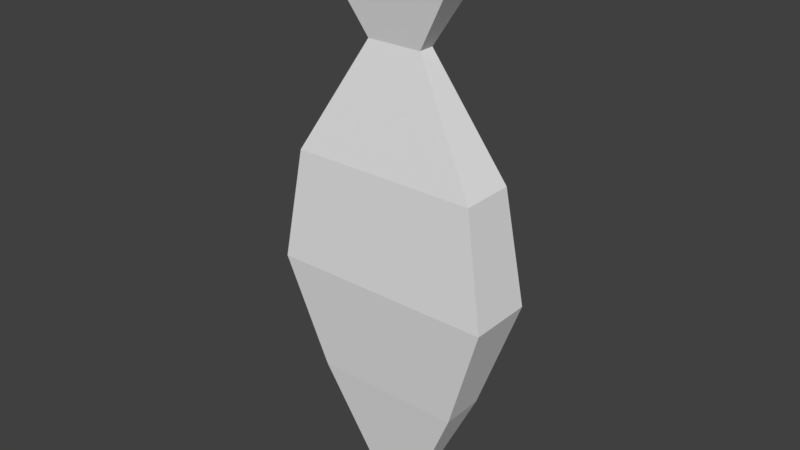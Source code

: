# Source: fish.blend  (saved by Blender 2.78.0; exported with 4.5.12 LTS)
import bpy
from mathutils import Matrix  # noqa: F401  (used for matrix-valued properties, if any)

bpy.ops.wm.read_factory_settings(use_empty=True)
scene = bpy.context.scene
scene.name = 'Scene'

# ---- collections
col_collection_1 = bpy.data.collections.new('Collection 1'); scene.collection.children.link(col_collection_1)

# ---- materials (node trees are filled in below, after node groups)
mat_material_001 = bpy.data.materials.new('Material.001')
mat_material_001.alpha_threshold = 0.0
mat_material_001.use_transparent_shadow = False
mat_material_001.roughness = 0.5
mat_material_001.line_color = (0.0, 0.0, 0.0, 1.0)
mat_material_002 = bpy.data.materials.new('Material.002')
mat_material_002.alpha_threshold = 0.0
mat_material_002.use_transparent_shadow = False
mat_material_002.roughness = 0.5
mat_material_002.line_color = (0.0, 0.0, 0.0, 1.0)
mat_material_003 = bpy.data.materials.new('Material.003')
mat_material_003.alpha_threshold = 0.0
mat_material_003.use_transparent_shadow = False
mat_material_003.roughness = 0.5
mat_material_003.line_color = (0.0, 0.0, 0.0, 1.0)

# ---- material node trees

# ---- world
world_world = bpy.data.worlds.new('World'); scene.world = world_world
world_world.color = (0.05088, 0.05088, 0.05088)
world_world.use_sun_shadow = False
world_world.sun_shadow_jitter_overblur = 0.0
world_world.cycles.sampling_method = 'MANUAL'

# ---- meshes
me_cube_001 = bpy.data.meshes.new('Cube.001')
me_cube_001.from_pydata([], [], [])
me_cube_001.materials.append(mat_material_001)
me_cube_001.use_remesh_preserve_volume = False
me_cube_001.use_remesh_preserve_attributes = False
me_cube_001.use_mirror_vertex_groups = False
me_cube_001.update()
me_cube_002 = bpy.data.meshes.new('Cube.002')
me_cube_002.from_pydata([], [], [])
me_cube_002.materials.append(mat_material_002)
me_cube_002.use_remesh_preserve_volume = False
me_cube_002.use_remesh_preserve_attributes = False
me_cube_002.use_mirror_vertex_groups = False
me_cube_002.update()
me_cube_003 = bpy.data.meshes.new('Cube.003')
me_cube_003.from_pydata([(0.08844, 0.02536, -1.074), (0.08844, -0.02536, -1.074), (-0.08847, 0.02536, -1.074), (-0.08847, -0.02536, -1.074), (0.3577, 0.1026, 1.074), (0.3577, -0.1026, 1.074), (-0.3577, 0.1026, 1.074), (-0.3577, -0.1026, 1.074), (-0.1055, 0.03024, 0.6445), (-0.3577, 0.1026, 0.2148), (-0.429, 0.123, -0.2148), (-0.2858, 0.08192, -0.6444), (-0.2858, -0.08192, -0.6444), (-0.429, -0.123, -0.2148), (-0.3577, -0.1026, 0.2148), (-0.1055, -0.03024, 0.6445), (0.2857, 0.08192, -0.6444), (0.429, 0.123, -0.2148), (0.3577, 0.1026, 0.2148), (0.1055, 0.03024, 0.6445), (0.1055, -0.03024, 0.6445), (0.3577, -0.1026, 0.2148), (0.429, -0.123, -0.2148), (0.2857, -0.08192, -0.6444)], [], [(0, 1, 3, 2), (8, 15, 7, 6), (6, 7, 5, 4), (16, 23, 1, 0), (8, 6, 4, 19), (12, 3, 1, 23), (7, 15, 20, 5), (15, 14, 21, 20), (14, 13, 22, 21), (13, 12, 23, 22), (2, 11, 16, 0), (11, 10, 17, 16), (10, 9, 18, 17), (9, 8, 19, 18), (4, 5, 20, 19), (19, 20, 21, 18), (18, 21, 22, 17), (17, 22, 23, 16), (2, 3, 12, 11), (11, 12, 13, 10), (10, 13, 14, 9), (9, 14, 15, 8)])
me_cube_003.materials.append(mat_material_003)
me_cube_003.use_remesh_preserve_volume = False
me_cube_003.use_remesh_preserve_attributes = False
me_cube_003.use_mirror_vertex_groups = False
me_cube_003.update()

# ---- objects
ob_cube = bpy.data.objects.new('Cube', me_cube_001)
ob_cube_001 = bpy.data.objects.new('Cube.001', me_cube_002)
ob_cube_002 = bpy.data.objects.new('Cube.002', me_cube_003)

# ---- transforms, parenting, visibility, modifiers, constraints
ob_cube.location = (0.0, 0.0, 0.0)
ob_cube.lock_rotations_4d = False
ob_cube.empty_display_type = 'ARROWS'
ob_cube.lineart.crease_threshold = 0.0
ob_cube_001.location = (0.0, 0.0, 0.0)
ob_cube_001.lock_rotations_4d = False
ob_cube_001.empty_display_type = 'ARROWS'
ob_cube_001.lineart.crease_threshold = 0.0
ob_cube_002.location = (0.0, 0.0, 0.0)
ob_cube_002.lock_rotations_4d = False
ob_cube_002.empty_display_type = 'ARROWS'
ob_cube_002.lineart.crease_threshold = 0.0

# ---- collection membership
col_collection_1.objects.link(ob_cube)
col_collection_1.objects.link(ob_cube_001)
col_collection_1.objects.link(ob_cube_002)

# ---- scene / render settings (as saved in the file)
scene.frame_start = 1; scene.frame_end = 250; scene.frame_set(1)
scene.render.engine = 'BLENDER_EEVEE_NEXT'
scene.render.resolution_percentage = 50
scene.render.dither_intensity = 0.0
scene.cycles.use_denoising = False
scene.cycles.samples = 128
scene.cycles.sampling_pattern = 'TABULATED_SOBOL'
scene.cycles.light_sampling_threshold = 0.0
scene.cycles.use_adaptive_sampling = False
scene.cycles.use_light_tree = False
scene.cycles.blur_glossy = 0.0
scene.cycles.sample_clamp_indirect = 0.0
scene.view_settings.view_transform = 'Standard'
bpy.context.view_layer.update()

# ---- added for rendering (the .blend has no active camera and no usable light): camera, sun
cam_auto = bpy.data.cameras.new('AutoCamera')
cam_auto.lens = 50.0
cam_auto.sensor_width = 36.0
cam_auto.clip_end = 1000.0
ob_auto_camera = bpy.data.objects.new('AutoCamera', cam_auto)
scene.collection.objects.link(ob_auto_camera)
ob_auto_camera.location = (2.15227, -2.58274, 1.72183)
ob_auto_camera.rotation_euler = (1.09748, -7.21219e-08, 0.694738)
scene.camera = ob_auto_camera
light_auto_sun = bpy.data.lights.new('AutoSun', 'SUN')
light_auto_sun.energy = 3.0
light_auto_sun.angle = 0.0523599
ob_auto_sun = bpy.data.objects.new('AutoSun', light_auto_sun)
scene.collection.objects.link(ob_auto_sun)
ob_auto_sun.rotation_euler = (0.872665, 0.174533, 0.523599)
bpy.context.view_layer.update()
